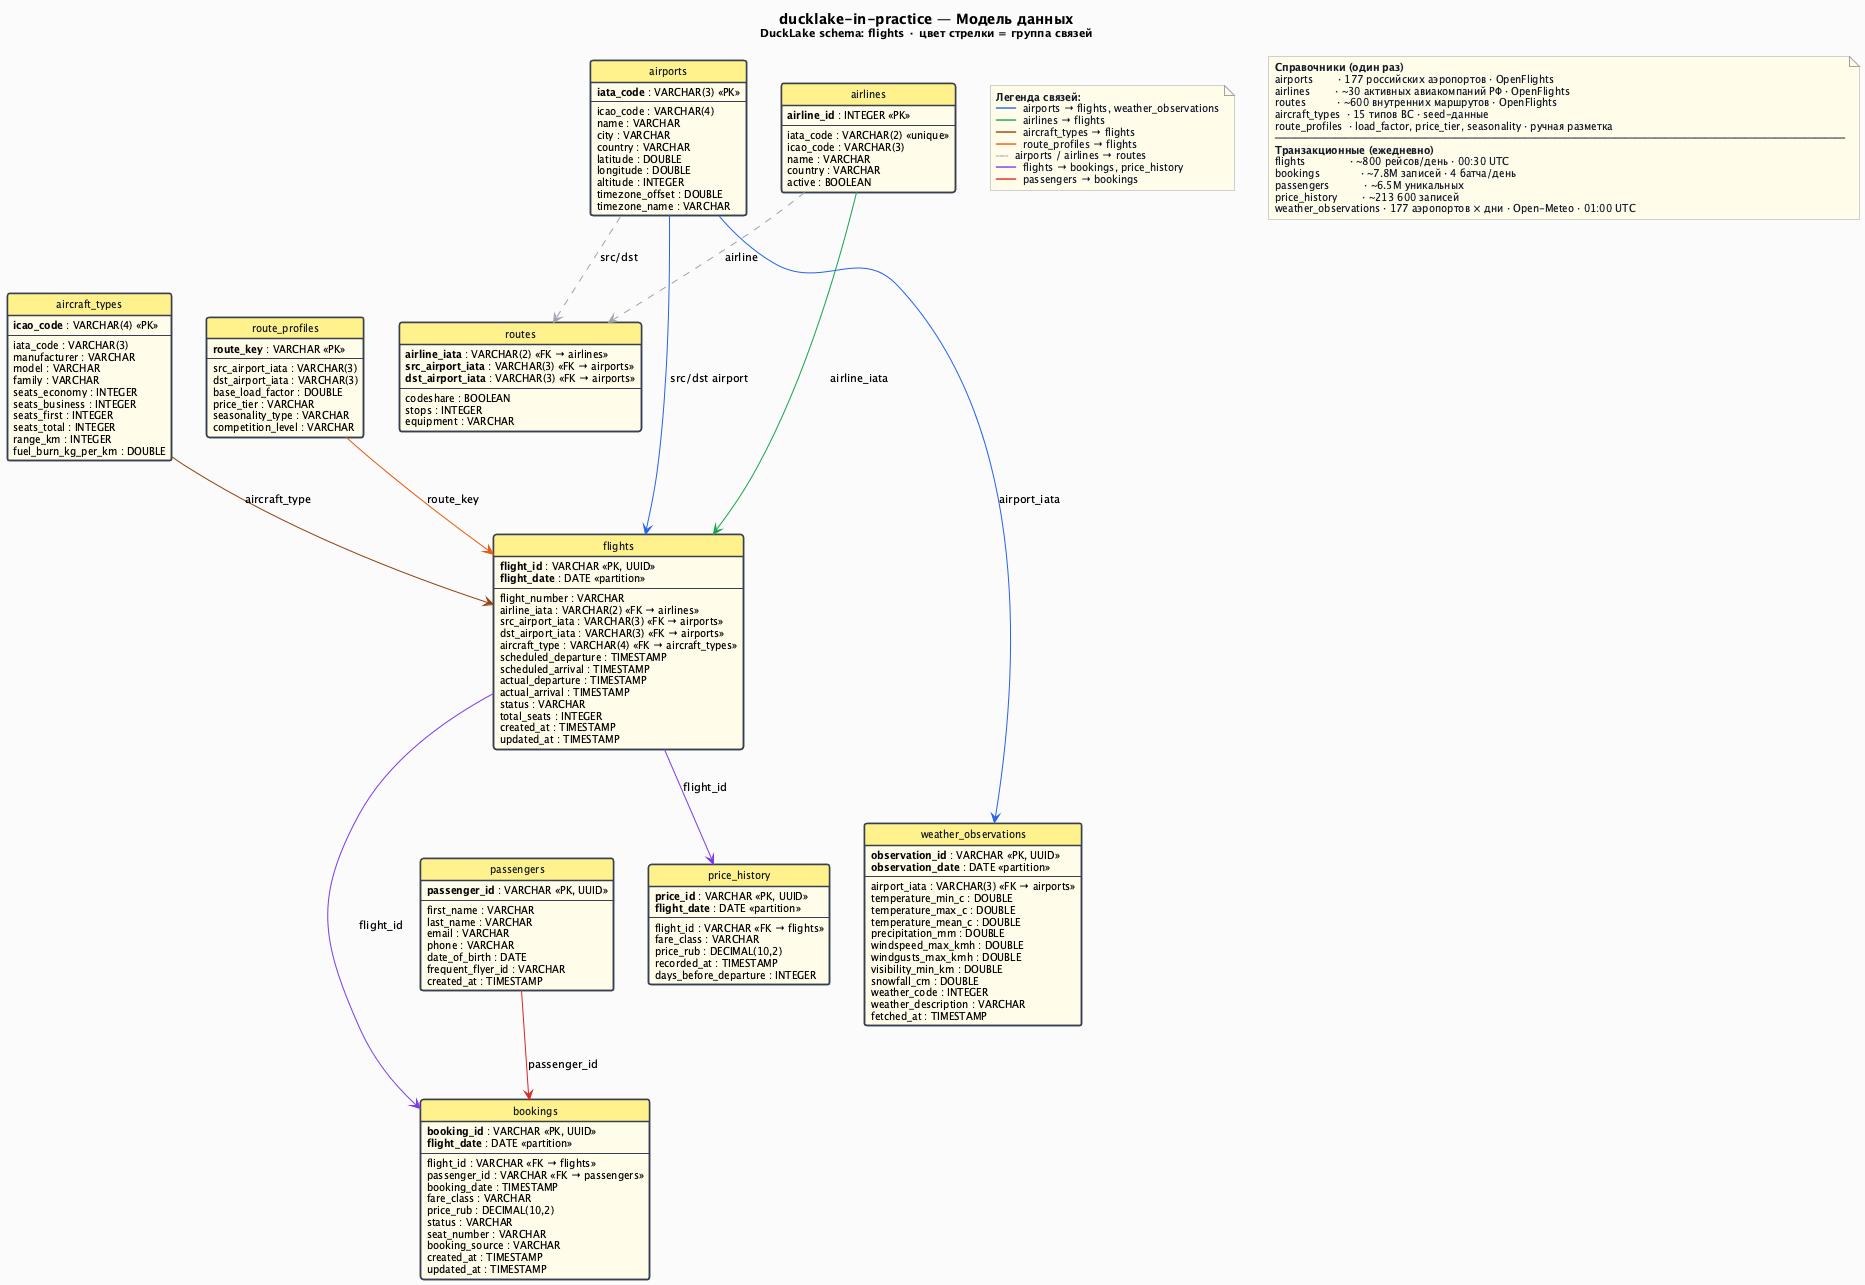

The diagram above was rendered by PlantUML. Its source (embedded in the PNG):
@startuml data_model
skinparam backgroundColor #FAFAFA
skinparam defaultFontName "DejaVu Sans"
skinparam defaultFontSize 11

hide circle

skinparam class {
  BackgroundColor #FEFCE8
  BorderColor #374151
  HeaderBackgroundColor #FEF08A
  HeaderFontColor #111827
  FontColor #111827
  BorderThickness 1.5
  AttributeFontSize 10
}
skinparam classHeader {
  FontColor #111827
  FontStyle bold
}
skinparam note {
  BackgroundColor #FEFCE8
  BorderColor #A3A3A3
  FontColor #111827
  FontSize 10
}
skinparam package {
  FontColor #111827
}

title <b>ducklake-in-practice — Модель данных</b>\n<size:11>DuckLake schema: flights · цвет стрелки = группа связей</size>

' ════════════════════════════════════════════════
' РЯД 1: центральный хаб — airports и airlines
' ════════════════════════════════════════════════
together {
  class airports {
    <b>iata_code</b> : VARCHAR(3) <<PK>>
    --
    icao_code : VARCHAR(4)
    name : VARCHAR
    city : VARCHAR
    country : VARCHAR
    latitude : DOUBLE
    longitude : DOUBLE
    altitude : INTEGER
    timezone_offset : DOUBLE
    timezone_name : VARCHAR
  }

  class airlines {
    <b>airline_id</b> : INTEGER <<PK>>
    --
    iata_code : VARCHAR(2) <<unique>>
    icao_code : VARCHAR(3)
    name : VARCHAR
    country : VARCHAR
    active : BOOLEAN
  }
}

' ════════════════════════════════════════════════
' РЯД 2: справочники второго уровня
' ════════════════════════════════════════════════
together {
  class aircraft_types {
    <b>icao_code</b> : VARCHAR(4) <<PK>>
    --
    iata_code : VARCHAR(3)
    manufacturer : VARCHAR
    model : VARCHAR
    family : VARCHAR
    seats_economy : INTEGER
    seats_business : INTEGER
    seats_first : INTEGER
    seats_total : INTEGER
    range_km : INTEGER
    fuel_burn_kg_per_km : DOUBLE
  }

  class route_profiles {
    <b>route_key</b> : VARCHAR <<PK>>
    --
    src_airport_iata : VARCHAR(3)
    dst_airport_iata : VARCHAR(3)
    base_load_factor : DOUBLE
    price_tier : VARCHAR
    seasonality_type : VARCHAR
    competition_level : VARCHAR
  }

  class routes {
    <b>airline_iata</b> : VARCHAR(2) <<FK → airlines>>
    <b>src_airport_iata</b> : VARCHAR(3) <<FK → airports>>
    <b>dst_airport_iata</b> : VARCHAR(3) <<FK → airports>>
    --
    codeshare : BOOLEAN
    stops : INTEGER
    equipment : VARCHAR
  }
}

' ════════════════════════════════════════════════
' РЯД 3: главная транзакционная таблица
' ════════════════════════════════════════════════
class flights {
  <b>flight_id</b> : VARCHAR <<PK, UUID>>
  <b>flight_date</b> : DATE <<partition>>
  --
  flight_number : VARCHAR
  airline_iata : VARCHAR(2) <<FK → airlines>>
  src_airport_iata : VARCHAR(3) <<FK → airports>>
  dst_airport_iata : VARCHAR(3) <<FK → airports>>
  aircraft_type : VARCHAR(4) <<FK → aircraft_types>>
  scheduled_departure : TIMESTAMP
  scheduled_arrival : TIMESTAMP
  actual_departure : TIMESTAMP
  actual_arrival : TIMESTAMP
  status : VARCHAR
  total_seats : INTEGER
  created_at : TIMESTAMP
  updated_at : TIMESTAMP
}

' ════════════════════════════════════════════════
' РЯД 4: дочерние транзакционные таблицы
' ════════════════════════════════════════════════
together {
  class bookings {
    <b>booking_id</b> : VARCHAR <<PK, UUID>>
    <b>flight_date</b> : DATE <<partition>>
    --
    flight_id : VARCHAR <<FK → flights>>
    passenger_id : VARCHAR <<FK → passengers>>
    booking_date : TIMESTAMP
    fare_class : VARCHAR
    price_rub : DECIMAL(10,2)
    status : VARCHAR
    seat_number : VARCHAR
    booking_source : VARCHAR
    created_at : TIMESTAMP
    updated_at : TIMESTAMP
  }

  class passengers {
    <b>passenger_id</b> : VARCHAR <<PK, UUID>>
    --
    first_name : VARCHAR
    last_name : VARCHAR
    email : VARCHAR
    phone : VARCHAR
    date_of_birth : DATE
    frequent_flyer_id : VARCHAR
    created_at : TIMESTAMP
  }

  class price_history {
    <b>price_id</b> : VARCHAR <<PK, UUID>>
    <b>flight_date</b> : DATE <<partition>>
    --
    flight_id : VARCHAR <<FK → flights>>
    fare_class : VARCHAR
    price_rub : DECIMAL(10,2)
    recorded_at : TIMESTAMP
    days_before_departure : INTEGER
  }

  class weather_observations {
    <b>observation_id</b> : VARCHAR <<PK, UUID>>
    <b>observation_date</b> : DATE <<partition>>
    --
    airport_iata : VARCHAR(3) <<FK → airports>>
    temperature_min_c : DOUBLE
    temperature_max_c : DOUBLE
    temperature_mean_c : DOUBLE
    precipitation_mm : DOUBLE
    windspeed_max_kmh : DOUBLE
    windgusts_max_kmh : DOUBLE
    visibility_min_km : DOUBLE
    snowfall_cm : DOUBLE
    weather_code : INTEGER
    weather_description : VARCHAR
    fetched_at : TIMESTAMP
  }
}

' ════════════════════════════════════════════════
' СВЯЗИ — каждая группа своим цветом
' Синий    : airports → транзакционные
' Зелёный  : airlines → flights/routes
' Коричневый: aircraft_types → flights
' Оранжевый: route_profiles → flights
' Серый    : airports/airlines → routes
' Фиолетовый: flights → bookings, price_history
' Красный  : passengers → bookings
' ════════════════════════════════════════════════

airports  -[#2563EB]-> flights             : src/dst airport
airports  -[#2563EB]-> weather_observations : airport_iata

airlines  -[#16A34A]-> flights             : airline_iata

aircraft_types -[#92400E]-> flights        : aircraft_type
route_profiles -[#EA580C]-> flights        : route_key

airports  -[#9CA3AF,dashed]-> routes       : src/dst
airlines  -[#9CA3AF,dashed]-> routes       : airline

flights   -[#7C3AED]-> bookings            : flight_id
flights   -[#7C3AED]-> price_history       : flight_id

passengers -[#DC2626]-> bookings           : passenger_id

' ════════════════════════════════════════════════
' Легенда
' ════════════════════════════════════════════════
note as legend
  <b>Легенда связей:</b>
  <color:#2563EB>━━</color>  airports → flights, weather_observations
  <color:#16A34A>━━</color>  airlines → flights
  <color:#92400E>━━</color>  aircraft_types → flights
  <color:#EA580C>━━</color>  route_profiles → flights
  <color:#9CA3AF>╌╌</color>  airports / airlines → routes
  <color:#7C3AED>━━</color>  flights → bookings, price_history
  <color:#DC2626>━━</color>  passengers → bookings
end note

' ════════════════════════════════════════════════
' Метаинформация
' ════════════════════════════════════════════════
note as meta
  <b>Справочники (один раз)</b>
  airports        · 177 российских аэропортов · OpenFlights
  airlines        · ~30 активных авиакомпаний РФ · OpenFlights
  routes          · ~600 внутренних маршрутов · OpenFlights
  aircraft_types  · 15 типов ВС · seed-данные
  route_profiles  · load_factor, price_tier, seasonality · ручная разметка
  ─────────────────────────────────────────────────────────
  <b>Транзакционные (ежедневно)</b>
  flights              · ~800 рейсов/день · 00:30 UTC
  bookings             · ~7.8M записей · 4 батча/день
  passengers           · ~6.5M уникальных
  price_history        · ~213 600 записей
  weather_observations · 177 аэропортов × дни · Open-Meteo · 01:00 UTC
end note

@enduml